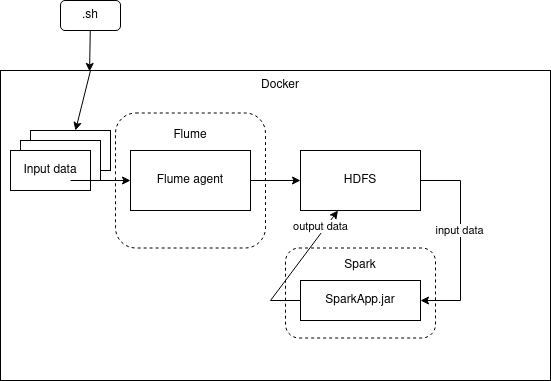

The diagram above was exported from draw.io. Its source (the exported page's mxGraphModel, read from the mxfile embedded in the PNG):
<mxGraphModel dx="819" dy="414" grid="1" gridSize="10" guides="1" tooltips="1" connect="1" arrows="1" fold="1" page="1" pageScale="1" pageWidth="850" pageHeight="1100" math="0" shadow="0">
  <root>
    <mxCell id="0" />
    <mxCell id="1" parent="0" />
    <mxCell id="6gkyLFI5hKYzjN3a3mpm-3" value=".sh" style="rounded=1;whiteSpace=wrap;html=1;" vertex="1" parent="1">
      <mxGeometry x="170" y="150" width="60" height="30" as="geometry" />
    </mxCell>
    <mxCell id="6gkyLFI5hKYzjN3a3mpm-1" value="" style="rounded=0;whiteSpace=wrap;html=1;" vertex="1" parent="1">
      <mxGeometry x="110" y="220" width="550" height="310" as="geometry" />
    </mxCell>
    <mxCell id="6gkyLFI5hKYzjN3a3mpm-4" value="" style="endArrow=classic;html=1;rounded=0;entryX=0.162;entryY=0.003;entryDx=0;entryDy=0;entryPerimeter=0;" edge="1" parent="1" source="6gkyLFI5hKYzjN3a3mpm-3" target="6gkyLFI5hKYzjN3a3mpm-1">
      <mxGeometry width="50" height="50" relative="1" as="geometry">
        <mxPoint x="290" y="200" as="sourcePoint" />
        <mxPoint x="340" y="150" as="targetPoint" />
      </mxGeometry>
    </mxCell>
    <mxCell id="6gkyLFI5hKYzjN3a3mpm-5" value="Docker" style="text;html=1;strokeColor=none;fillColor=none;align=center;verticalAlign=middle;whiteSpace=wrap;rounded=0;" vertex="1" parent="1">
      <mxGeometry x="360" y="220" width="60" height="30" as="geometry" />
    </mxCell>
    <mxCell id="6gkyLFI5hKYzjN3a3mpm-6" value="" style="endArrow=classic;html=1;rounded=0;" edge="1" parent="1" target="6gkyLFI5hKYzjN3a3mpm-7">
      <mxGeometry width="50" height="50" relative="1" as="geometry">
        <mxPoint x="200" y="220" as="sourcePoint" />
        <mxPoint x="40" y="300" as="targetPoint" />
      </mxGeometry>
    </mxCell>
    <mxCell id="6gkyLFI5hKYzjN3a3mpm-7" value="" style="rounded=0;whiteSpace=wrap;html=1;" vertex="1" parent="1">
      <mxGeometry x="140" y="280" width="80" height="40" as="geometry" />
    </mxCell>
    <mxCell id="6gkyLFI5hKYzjN3a3mpm-8" value="" style="rounded=0;whiteSpace=wrap;html=1;" vertex="1" parent="1">
      <mxGeometry x="130" y="290" width="80" height="40" as="geometry" />
    </mxCell>
    <mxCell id="6gkyLFI5hKYzjN3a3mpm-9" value="Input data" style="rounded=0;whiteSpace=wrap;html=1;" vertex="1" parent="1">
      <mxGeometry x="120" y="300" width="80" height="40" as="geometry" />
    </mxCell>
    <mxCell id="6gkyLFI5hKYzjN3a3mpm-12" value="HDFS" style="rounded=0;whiteSpace=wrap;html=1;" vertex="1" parent="1">
      <mxGeometry x="410" y="300" width="120" height="60" as="geometry" />
    </mxCell>
    <mxCell id="6gkyLFI5hKYzjN3a3mpm-17" value="" style="rounded=1;whiteSpace=wrap;html=1;dashed=1;" vertex="1" parent="1">
      <mxGeometry x="225" y="262.5" width="150" height="135" as="geometry" />
    </mxCell>
    <mxCell id="6gkyLFI5hKYzjN3a3mpm-13" value="Flume agent" style="rounded=0;whiteSpace=wrap;html=1;" vertex="1" parent="1">
      <mxGeometry x="240" y="300" width="120" height="60" as="geometry" />
    </mxCell>
    <mxCell id="6gkyLFI5hKYzjN3a3mpm-10" value="" style="endArrow=classic;html=1;rounded=0;exitX=0.75;exitY=0.75;exitDx=0;exitDy=0;exitPerimeter=0;" edge="1" parent="1" source="6gkyLFI5hKYzjN3a3mpm-9" target="6gkyLFI5hKYzjN3a3mpm-13">
      <mxGeometry width="50" height="50" relative="1" as="geometry">
        <mxPoint x="330" y="190" as="sourcePoint" />
        <mxPoint x="240" y="330" as="targetPoint" />
      </mxGeometry>
    </mxCell>
    <mxCell id="6gkyLFI5hKYzjN3a3mpm-14" value="" style="endArrow=classic;html=1;rounded=0;" edge="1" parent="1" source="6gkyLFI5hKYzjN3a3mpm-13" target="6gkyLFI5hKYzjN3a3mpm-12">
      <mxGeometry width="50" height="50" relative="1" as="geometry">
        <mxPoint x="100" y="400" as="sourcePoint" />
        <mxPoint x="150" y="350" as="targetPoint" />
      </mxGeometry>
    </mxCell>
    <mxCell id="6gkyLFI5hKYzjN3a3mpm-18" value="Flume" style="text;html=1;strokeColor=none;fillColor=none;align=center;verticalAlign=middle;whiteSpace=wrap;rounded=0;" vertex="1" parent="1">
      <mxGeometry x="270" y="270" width="60" height="30" as="geometry" />
    </mxCell>
    <mxCell id="6gkyLFI5hKYzjN3a3mpm-19" value="" style="rounded=1;whiteSpace=wrap;html=1;dashed=1;" vertex="1" parent="1">
      <mxGeometry x="395" y="397.5" width="150" height="90" as="geometry" />
    </mxCell>
    <mxCell id="6gkyLFI5hKYzjN3a3mpm-15" value="SparkApp.jar" style="rounded=0;whiteSpace=wrap;html=1;" vertex="1" parent="1">
      <mxGeometry x="410" y="430" width="120" height="40" as="geometry" />
    </mxCell>
    <mxCell id="6gkyLFI5hKYzjN3a3mpm-20" value="Spark" style="text;html=1;strokeColor=none;fillColor=none;align=center;verticalAlign=middle;whiteSpace=wrap;rounded=0;" vertex="1" parent="1">
      <mxGeometry x="440" y="400" width="60" height="30" as="geometry" />
    </mxCell>
    <mxCell id="6gkyLFI5hKYzjN3a3mpm-21" value="" style="endArrow=classic;html=1;rounded=0;" edge="1" parent="1" source="6gkyLFI5hKYzjN3a3mpm-12" target="6gkyLFI5hKYzjN3a3mpm-15">
      <mxGeometry width="50" height="50" relative="1" as="geometry">
        <mxPoint x="570" y="395" as="sourcePoint" />
        <mxPoint x="550" y="130" as="targetPoint" />
        <Array as="points">
          <mxPoint x="570" y="330" />
          <mxPoint x="570" y="450" />
        </Array>
      </mxGeometry>
    </mxCell>
    <mxCell id="6gkyLFI5hKYzjN3a3mpm-26" value="input data" style="edgeLabel;html=1;align=center;verticalAlign=middle;resizable=0;points=[];" vertex="1" connectable="0" parent="6gkyLFI5hKYzjN3a3mpm-21">
      <mxGeometry x="-0.1029" y="-1" relative="1" as="geometry">
        <mxPoint as="offset" />
      </mxGeometry>
    </mxCell>
    <mxCell id="6gkyLFI5hKYzjN3a3mpm-24" value="" style="endArrow=classic;html=1;rounded=0;" edge="1" parent="1" source="6gkyLFI5hKYzjN3a3mpm-15" target="6gkyLFI5hKYzjN3a3mpm-12">
      <mxGeometry width="50" height="50" relative="1" as="geometry">
        <mxPoint x="230" y="460" as="sourcePoint" />
        <mxPoint x="280" y="410" as="targetPoint" />
        <Array as="points">
          <mxPoint x="380" y="450" />
        </Array>
      </mxGeometry>
    </mxCell>
    <mxCell id="6gkyLFI5hKYzjN3a3mpm-25" value="output data" style="edgeLabel;html=1;align=center;verticalAlign=middle;resizable=0;points=[];" vertex="1" connectable="0" parent="6gkyLFI5hKYzjN3a3mpm-24">
      <mxGeometry x="0.3726" y="1" relative="1" as="geometry">
        <mxPoint x="10" y="-20" as="offset" />
      </mxGeometry>
    </mxCell>
  </root>
</mxGraphModel>